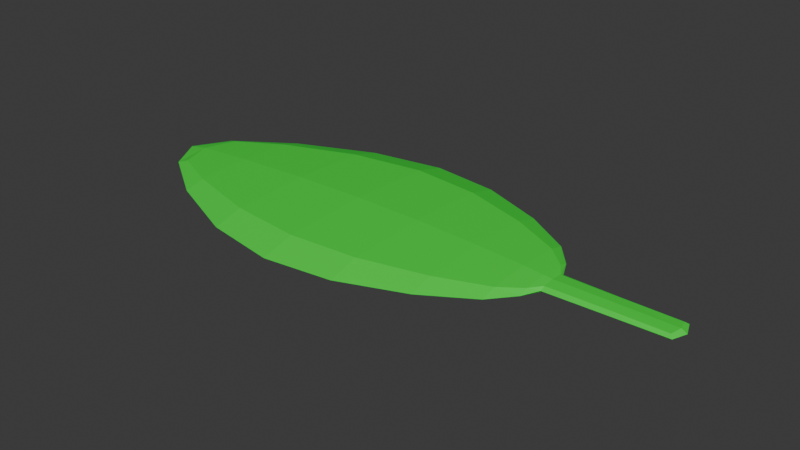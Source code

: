 # Source: leaf.blend  (saved by Blender 5.0.118; exported with 4.5.12 LTS)
import bpy
from mathutils import Matrix  # noqa: F401  (used for matrix-valued properties, if any)

bpy.ops.wm.read_factory_settings(use_empty=True)
scene = bpy.context.scene
scene.name = 'Scene'

# ---- collections
col_collection = bpy.data.collections.new('Collection'); scene.collection.children.link(col_collection)

# ---- materials (node trees are filled in below, after node groups)
mat_material = bpy.data.materials.new('Material')
mat_material.alpha_threshold = 0.0
mat_material.use_backface_culling_lightprobe_volume = False
mat_material.roughness = 0.5
mat_material.line_color = (0.0, 0.0, 0.0, 1.0)

# ---- material node trees
mat_material.use_nodes = True; mat_material.node_tree.nodes.clear()
_N = mat_material.node_tree.nodes; _L = mat_material.node_tree.links
n0 = _N.new('ShaderNodeOutputMaterial'); n0.name = 'Material Output'; n0.location = (200, 100)
n1 = _N.new('ShaderNodeBsdfPrincipled'); n1.name = 'Principled BSDF'; n1.location = (-200, 100)
n1.inputs[0].default_value = (0.02926, 0.8, 0.04488, 1.0)
_L.new(n1.outputs[0], n0.inputs[0])
n0.is_active_output = True

# ---- world
world_world = bpy.data.worlds.new('World'); scene.world = world_world
world_world.use_nodes = True; world_world.node_tree.nodes.clear()
_N = world_world.node_tree.nodes; _L = world_world.node_tree.links
n0 = _N.new('ShaderNodeOutputWorld'); n0.name = 'World Output'; n0.location = (200, 100)
n1 = _N.new('ShaderNodeBackground'); n1.name = 'Background'; n1.location = (-200, 100)
n1.inputs[0].default_value = (0.05088, 0.05088, 0.05088, 1.0)
_L.new(n1.outputs[0], n0.inputs[0])
n0.is_active_output = True
world_world.color = (0.05088, 0.05088, 0.05088)
world_world.sun_shadow_jitter_overblur = 0.0

# ---- meshes
me_cube = bpy.data.meshes.new('Cube')
me_cube.from_pydata([(0.8333, 0.3094, 0.3261), (0.8333, 0.3094, -0.3261), (0.8333, -0.3094, 0.3261), (0.8333, -0.3094, -0.3261), (-1.053, 0.5793, 0.5793), (-1.053, 0.5793, -0.5793), (-1.053, -0.5793, 0.5793), (-1.053, -0.5793, -0.5793), (0.0, 0.6017, -0.6017), (0.0, -0.6017, 0.6017), (-4.657e-10, -0.6017, -0.6017), (0.0, 0.6017, 0.6017), (-1.989, 0.2379, -0.2379), (-1.989, -0.2379, -0.2379), (-1.989, -0.2379, 0.2379), (-1.989, 0.2379, 0.2379), (1.04, 0.09095, 0.1869), (1.04, 0.09095, -0.1869), (1.04, -0.09095, 0.1869), (1.04, -0.09095, -0.1869), (1.863, 0.08032, 0.178), (1.863, 0.08032, -0.178), (1.863, -0.08032, 0.178), (1.863, -0.08032, -0.178), (-1.053, -9.313e-10, -0.7965), (-0.5066, 0.6476, -0.6476), (0.8333, 0.4254, 3.26e-09), (-1.053, -0.7965, 9.313e-10), (0.8333, -0.4254, 0.0), (-1.053, 0.7965, 0.0), (-0.5066, -0.6476, 0.6476), (0.8333, 4.657e-10, 0.4484), (0.4792, -0.4677, -0.4698), (-1.053, 9.313e-10, 0.7965), (0.4792, 0.4677, 0.4698), (0.8333, -1.164e-09, -0.4484), (0.4792, 0.4677, -0.4698), (0.4792, -0.4677, 0.4698), (-0.5066, -0.6476, -0.6476), (-0.5066, 0.6476, 0.6476), (9.313e-10, 0.8273, 9.313e-10), (0.0, 0.0, -0.8273), (-9.313e-10, -0.8273, 0.0), (0.0, -9.313e-10, 0.8273), (-2.062, 4.657e-10, -0.2631), (-2.062, -0.2631, 4.657e-10), (-2.062, 0.2631, -6.054e-09), (-2.062, 4.657e-10, 0.2631), (-1.624, -0.4048, -0.4048), (-1.624, 0.4048, -0.4048), (-1.624, 0.4048, 0.4048), (-1.624, -0.4048, 0.4048), (1.04, 0.1251, 0.0), (1.04, -0.1251, 0.0), (1.04, 4.657e-10, 0.2569), (1.04, -4.657e-10, -0.2569), (0.9792, -0.1837, -0.2359), (0.9792, -0.1837, 0.2359), (0.9792, 0.1837, 0.2359), (0.9792, 0.1837, -0.2359), (1.884, 0.1035, 5.588e-09), (1.884, -0.1035, -6.054e-09), (1.884, -2.328e-09, 0.2293), (1.884, -3.492e-10, -0.2293), (1.462, 0.08247, -0.1828), (1.462, -0.08247, -0.1828), (1.462, -0.08247, 0.1828), (1.462, 0.08247, 0.1828), (-0.5066, 4.657e-09, 0.8905), (-0.5066, -0.8905, 0.0), (-1.632, 0.0, -0.5512), (0.4792, -8.382e-09, -0.6459), (0.9792, -0.2526, 1.863e-09), (0.4792, 0.6431, 3.26e-09), (-0.5066, 0.8905, -2.794e-09), (-0.5066, 2.794e-09, -0.8905), (0.4792, -0.6431, -2.794e-09), (0.4792, 3.725e-09, 0.6459), (-2.213, -3.26e-09, 5.122e-09), (-1.632, 0.0, 0.5512), (-1.632, 0.5512, 6.054e-09), (-1.632, -0.5512, -4.657e-10), (1.462, -4.657e-10, -0.2513), (0.9792, 0.2526, -9.313e-10), (0.9792, -1.397e-09, -0.3244), (0.9792, 4.657e-10, 0.3244), (1.924, 3.492e-10, 0.0), (1.462, -0.1134, 4.657e-10), (1.462, 4.657e-10, 0.2513), (1.462, 0.1134, -6.985e-10)], [], [(11, 39, 68, 43), (39, 4, 33, 68), (68, 33, 6, 30), (43, 68, 30, 9), (10, 42, 69, 38), (42, 9, 30, 69), (69, 30, 6, 27), (38, 69, 27, 7), (5, 24, 70, 49), (24, 7, 48, 70), (70, 48, 13, 44), (49, 70, 44, 12), (8, 36, 71, 41), (36, 1, 35, 71), (71, 35, 3, 32), (41, 71, 32, 10), (2, 28, 72, 57), (28, 3, 56, 72), (72, 56, 19, 53), (57, 72, 53, 18), (8, 40, 73, 36), (40, 11, 34, 73), (73, 34, 0, 26), (36, 73, 26, 1), (5, 29, 74, 25), (29, 4, 39, 74), (74, 39, 11, 40), (25, 74, 40, 8), (5, 25, 75, 24), (25, 8, 41, 75), (75, 41, 10, 38), (24, 75, 38, 7), (3, 28, 76, 32), (28, 2, 37, 76), (76, 37, 9, 42), (32, 76, 42, 10), (0, 34, 77, 31), (34, 11, 43, 77), (77, 43, 9, 37), (31, 77, 37, 2), (13, 45, 78, 44), (45, 14, 47, 78), (78, 47, 15, 46), (44, 78, 46, 12), (6, 33, 79, 51), (33, 4, 50, 79), (79, 50, 15, 47), (51, 79, 47, 14), (4, 29, 80, 50), (29, 5, 49, 80), (80, 49, 12, 46), (50, 80, 46, 15), (7, 27, 81, 48), (27, 6, 51, 81), (81, 51, 14, 45), (48, 81, 45, 13), (19, 55, 82, 65), (55, 17, 64, 82), (82, 64, 21, 63), (65, 82, 63, 23), (1, 26, 83, 59), (26, 0, 58, 83), (83, 58, 16, 52), (59, 83, 52, 17), (3, 35, 84, 56), (35, 1, 59, 84), (84, 59, 17, 55), (56, 84, 55, 19), (0, 31, 85, 58), (31, 2, 57, 85), (85, 57, 18, 54), (58, 85, 54, 16), (21, 60, 86, 63), (60, 20, 62, 86), (86, 62, 22, 61), (63, 86, 61, 23), (18, 53, 87, 66), (53, 19, 65, 87), (87, 65, 23, 61), (66, 87, 61, 22), (16, 54, 88, 67), (54, 18, 66, 88), (88, 66, 22, 62), (67, 88, 62, 20), (17, 52, 89, 64), (52, 16, 67, 89), (89, 67, 20, 60), (64, 89, 60, 21)])
_k = {(16, 52): 0.44182, (17, 52): 0.44182, (18, 53): 0.44182, (19, 53): 0.44182, (16, 54): 0.44182, (18, 54): 0.44182, (19, 55): 0.44182, (17, 55): 0.44182, (20, 60): 0.44182, (21, 60): 0.44182, (22, 61): 0.44182, (23, 61): 0.44182, (20, 62): 0.44182, (22, 62): 0.44182, (23, 63): 0.44182, (21, 63): 0.44182}
me_cube.attributes.new('crease_edge', 'FLOAT', 'EDGE').data.foreach_set('value', [_k.get((min(e.vertices), max(e.vertices)), 0.0) for e in me_cube.edges])
_uv = me_cube.uv_layers.new(name='UVMap')
_uv.uv.foreach_set('vector', [0.75, 0.5, 0.8125, 0.5, 0.8108, 0.625, 0.75, 0.625, 0.8125, 0.5, 0.875, 0.5, 0.8576, 0.625, 0.8108, 0.625, 0.8108, 0.625, 0.8576, 0.625, 0.875, 0.75, 0.8125, 0.75, 0.75, 0.625, 0.8108, 0.625, 0.8125, 0.75, 0.75, 0.75, 0.375, 0.875, 0.5, 0.875, 0.5, 0.9358, 0.375, 0.9375, 0.5, 0.875, 0.625, 0.875, 0.625, 0.9375, 0.5, 0.9358, 0.5, 0.9358, 0.625, 0.9375, 0.625, 1.0, 0.5, 0.9826, 0.375, 0.9375, 0.5, 0.9358, 0.5, 0.9826, 0.375, 1.0, 0.125, 0.5, 0.1424, 0.625, 0.1267, 0.625, 0.125, 0.5, 0.1424, 0.625, 0.125, 0.75, 0.125, 0.75, 0.1267, 0.625, 0.1267, 0.625, 0.125, 0.75, 0.125, 0.75, 0.125, 0.625, 0.125, 0.5, 0.1267, 0.625, 0.125, 0.625, 0.125, 0.5, 0.25, 0.5, 0.3125, 0.5, 0.3114, 0.625, 0.25, 0.625, 0.3125, 0.5, 0.375, 0.5, 0.365, 0.625, 0.3114, 0.625, 0.3114, 0.625, 0.365, 0.625, 0.375, 0.75, 0.3125, 0.75, 0.25, 0.625, 0.3114, 0.625, 0.3125, 0.75, 0.25, 0.75, 0.625, 0.75, 0.5, 0.76, 0.5, 0.723, 0.5729, 0.6979, 0.5, 0.76, 0.375, 0.75, 0.4271, 0.6979, 0.5, 0.723, 0.5, 0.723, 0.4271, 0.6979, 0.4437, 0.6813, 0.5, 0.7024, 0.5729, 0.6979, 0.5, 0.723, 0.5, 0.7024, 0.5563, 0.6813, 0.375, 0.375, 0.5, 0.375, 0.5, 0.4364, 0.375, 0.4375, 0.5, 0.375, 0.625, 0.375, 0.625, 0.4375, 0.5, 0.4364, 0.5, 0.4364, 0.625, 0.4375, 0.625, 0.5, 0.5, 0.49, 0.375, 0.4375, 0.5, 0.4364, 0.5, 0.49, 0.375, 0.5, 0.375, 0.25, 0.5, 0.2674, 0.5, 0.3142, 0.375, 0.3125, 0.5, 0.2674, 0.625, 0.25, 0.625, 0.3125, 0.5, 0.3142, 0.5, 0.3142, 0.625, 0.3125, 0.625, 0.375, 0.5, 0.375, 0.375, 0.3125, 0.5, 0.3142, 0.5, 0.375, 0.375, 0.375, 0.125, 0.5, 0.1875, 0.5, 0.1892, 0.625, 0.1424, 0.625, 0.1875, 0.5, 0.25, 0.5, 0.25, 0.625, 0.1892, 0.625, 0.1892, 0.625, 0.25, 0.625, 0.25, 0.75, 0.1875, 0.75, 0.1424, 0.625, 0.1892, 0.625, 0.1875, 0.75, 0.125, 0.75, 0.375, 0.75, 0.5, 0.76, 0.5, 0.8136, 0.375, 0.8125, 0.5, 0.76, 0.625, 0.75, 0.625, 0.8125, 0.5, 0.8136, 0.5, 0.8136, 0.625, 0.8125, 0.625, 0.875, 0.5, 0.875, 0.375, 0.8125, 0.5, 0.8136, 0.5, 0.875, 0.375, 0.875, 0.625, 0.5, 0.6875, 0.5, 0.6886, 0.625, 0.635, 0.625, 0.6875, 0.5, 0.75, 0.5, 0.75, 0.625, 0.6886, 0.625, 0.6886, 0.625, 0.75, 0.625, 0.75, 0.75, 0.6875, 0.75, 0.635, 0.625, 0.6886, 0.625, 0.6875, 0.75, 0.625, 0.75, 0.375, 0.0, 0.5, 0.0, 0.5, 0.1215, 0.375, 0.125, 0.5, 0.0, 0.625, 0.0, 0.625, 0.125, 0.5, 0.1215, 0.5, 0.1215, 0.625, 0.125, 0.625, 0.25, 0.5, 0.2153, 0.375, 0.125, 0.5, 0.1215, 0.5, 0.2153, 0.375, 0.25, 0.875, 0.75, 0.8576, 0.625, 0.8733, 0.625, 0.875, 0.75, 0.8576, 0.625, 0.875, 0.5, 0.875, 0.5, 0.8733, 0.625, 0.8733, 0.625, 0.875, 0.5, 0.875, 0.5, 0.875, 0.625, 0.875, 0.75, 0.8733, 0.625, 0.875, 0.625, 0.875, 0.75, 0.625, 0.25, 0.5, 0.2674, 0.5, 0.2483, 0.625, 0.25, 0.5, 0.2674, 0.375, 0.25, 0.375, 0.25, 0.5, 0.2483, 0.5, 0.2483, 0.375, 0.25, 0.375, 0.25, 0.5, 0.2153, 0.625, 0.25, 0.5, 0.2483, 0.5, 0.2153, 0.625, 0.25, 0.375, 1.0, 0.5, 0.9826, 0.5, 0.9983, 0.375, 1.0, 0.5, 0.9826, 0.625, 1.0, 0.625, 1.0, 0.5, 0.9983, 0.5, 0.9983, 0.625, 1.0, 0.625, 1.0, 0.5, 1.0, 0.375, 1.0, 0.5, 0.9983, 0.5, 1.0, 0.375, 1.0, 0.4437, 0.6813, 0.4226, 0.625, 0.4243, 0.625, 0.445, 0.68, 0.4226, 0.625, 0.4437, 0.5687, 0.445, 0.57, 0.4243, 0.625, 0.4243, 0.625, 0.445, 0.57, 0.4464, 0.5714, 0.431, 0.625, 0.445, 0.68, 0.4243, 0.625, 0.431, 0.625, 0.4464, 0.6786, 0.375, 0.5, 0.5, 0.49, 0.5, 0.527, 0.4271, 0.5521, 0.5, 0.49, 0.625, 0.5, 0.5729, 0.5521, 0.5, 0.527, 0.5, 0.527, 0.5729, 0.5521, 0.5563, 0.5687, 0.5, 0.5476, 0.4271, 0.5521, 0.5, 0.527, 0.5, 0.5476, 0.4437, 0.5687, 0.375, 0.75, 0.365, 0.625, 0.402, 0.625, 0.4271, 0.6979, 0.365, 0.625, 0.375, 0.5, 0.4271, 0.5521, 0.402, 0.625, 0.402, 0.625, 0.4271, 0.5521, 0.4437, 0.5687, 0.4226, 0.625, 0.4271, 0.6979, 0.402, 0.625, 0.4226, 0.625, 0.4437, 0.6813, 0.625, 0.5, 0.635, 0.625, 0.598, 0.625, 0.5729, 0.5521, 0.635, 0.625, 0.625, 0.75, 0.5729, 0.6979, 0.598, 0.625, 0.598, 0.625, 0.5729, 0.6979, 0.5563, 0.6813, 0.5774, 0.625, 0.5729, 0.5521, 0.598, 0.625, 0.5774, 0.625, 0.5563, 0.5687, 0.4464, 0.5714, 0.5, 0.556, 0.5, 0.625, 0.431, 0.625, 0.5, 0.556, 0.5536, 0.5714, 0.569, 0.625, 0.5, 0.625, 0.5, 0.625, 0.569, 0.625, 0.5536, 0.6786, 0.5, 0.694, 0.431, 0.625, 0.5, 0.625, 0.5, 0.694, 0.4464, 0.6786, 0.5563, 0.6813, 0.5, 0.7024, 0.5, 0.7007, 0.555, 0.68, 0.5, 0.7024, 0.4437, 0.6813, 0.445, 0.68, 0.5, 0.7007, 0.5, 0.7007, 0.445, 0.68, 0.4464, 0.6786, 0.5, 0.694, 0.555, 0.68, 0.5, 0.7007, 0.5, 0.694, 0.5536, 0.6786, 0.5563, 0.5687, 0.5774, 0.625, 0.5757, 0.625, 0.555, 0.57, 0.5774, 0.625, 0.5563, 0.6813, 0.555, 0.68, 0.5757, 0.625, 0.5757, 0.625, 0.555, 0.68, 0.5536, 0.6786, 0.569, 0.625, 0.555, 0.57, 0.5757, 0.625, 0.569, 0.625, 0.5536, 0.5714, 0.4437, 0.5687, 0.5, 0.5476, 0.5, 0.5493, 0.445, 0.57, 0.5, 0.5476, 0.5563, 0.5687, 0.555, 0.57, 0.5, 0.5493, 0.5, 0.5493, 0.555, 0.57, 0.5536, 0.5714, 0.5, 0.556, 0.445, 0.57, 0.5, 0.5493, 0.5, 0.556, 0.4464, 0.5714])
me_cube.materials.append(mat_material)
me_cube.use_mirror_vertex_groups = False
me_cube.update()

# ---- objects
ob_leaf = bpy.data.objects.new('Leaf', me_cube)

# ---- transforms, parenting, visibility, modifiers, constraints
ob_leaf.location = (0.0, 0.0, 0.0)
ob_leaf.scale = (1.0, 1.0, 0.1016)
ob_leaf.lock_rotations_4d = False
ob_leaf.empty_display_type = 'ARROWS'
ob_leaf.lineart.crease_threshold = 0.0

# ---- collection membership
col_collection.objects.link(ob_leaf)

# ---- scene / render settings (as saved in the file)
scene.frame_start = 1; scene.frame_end = 250; scene.frame_set(1)
scene.render.engine = 'BLENDER_EEVEE_NEXT'
scene.render.bake_bias = 0.0
scene.render.bake_samples = 0
scene.cycles.sampling_pattern = 'TABULATED_SOBOL'
scene.eevee.use_volume_custom_range = False
bpy.context.view_layer.update()

# ---- added for rendering (the .blend has no active camera and no usable light): camera, sun
cam_auto = bpy.data.cameras.new('AutoCamera')
cam_auto.lens = 50.0
cam_auto.sensor_width = 36.0
cam_auto.clip_end = 1000.0
ob_auto_camera = bpy.data.objects.new('AutoCamera', cam_auto)
scene.collection.objects.link(ob_auto_camera)
ob_auto_camera.location = (4.02616, -5.00501, 3.33667)
ob_auto_camera.rotation_euler = (1.09748, -7.21219e-08, 0.694738)
scene.camera = ob_auto_camera
light_auto_sun = bpy.data.lights.new('AutoSun', 'SUN')
light_auto_sun.energy = 3.0
light_auto_sun.angle = 0.0523599
ob_auto_sun = bpy.data.objects.new('AutoSun', light_auto_sun)
scene.collection.objects.link(ob_auto_sun)
ob_auto_sun.rotation_euler = (0.872665, 0.174533, 0.523599)
bpy.context.view_layer.update()
